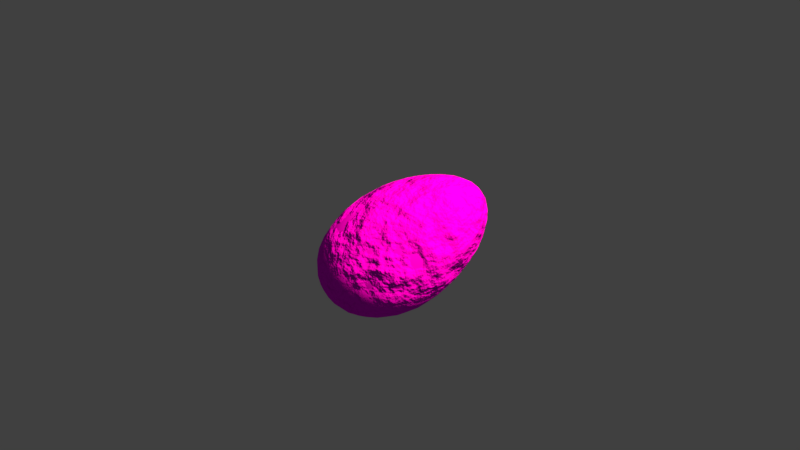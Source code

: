 # Source: pedra.blend  (saved by Blender 2.79.0; exported with 4.5.12 LTS)
import bpy
from mathutils import Matrix  # noqa: F401  (used for matrix-valued properties, if any)

bpy.ops.wm.read_factory_settings(use_empty=True)
scene = bpy.context.scene
scene.name = 'Scene'

# ---- collections
col_collection_1 = bpy.data.collections.new('Collection 1'); scene.collection.children.link(col_collection_1)

# ---- images (referenced by path relative to the original .blend; pixels are not part of the script)
import os
ASSET_DIR = os.environ.get("B2B_ASSET_DIR", "")  # directory of the original .blend (textures are referenced by path, not embedded)
HERE = os.path.dirname(os.path.abspath(__file__))  # packed textures are extracted next to this script under _unpacked/

def load_image(name, relpath, width, height, colorspace="sRGB"):
    """Load a texture the original file referenced (path relative to the .blend, or extracted next to this script)."""
    p = next((c for c in (os.path.join(HERE, relpath), os.path.join(ASSET_DIR, relpath)) if relpath and os.path.exists(c)), "")
    if p:
        img = bpy.data.images.load(p, check_existing=True)
        img.name = name
    else:  # same state as the original file: an image datablock whose file is absent (Cycles renders it pink)
        img = bpy.data.images.new(name, width, height)
        img.source = "FILE"
        img.filepath = "//" + (relpath or name)
    img.colorspace_settings.name = colorspace
    return img
img_rocksharp0075_1_download600_jpg = load_image('RockSharp0075_1_download600.jpg', 'RockSharp0075_1_download600.jpg', 1024, 1024, 'sRGB')
img_rocksharp0075_2_download600_jpg_001 = load_image('RockSharp0075_2_download600.jpg.001', 'RockSharp0075_2_download600.jpg', 1024, 1024, 'sRGB')

# ---- materials (node trees are filled in below, after node groups)
mat_pedra = bpy.data.materials.new('Pedra')
mat_pedra.alpha_threshold = 0.0
mat_pedra.roughness = 0.5
mat_pedra.line_color = (0.0, 0.0, 0.0, 1.0)

# ---- material node trees
mat_pedra.use_nodes = True; mat_pedra.node_tree.nodes.clear()
_N = mat_pedra.node_tree.nodes; _L = mat_pedra.node_tree.links
n0 = _N.new('ShaderNodeTexCoord'); n0.name = 'Texture Coordinate'; n0.location = (-1295, 386)
n1 = _N.new('ShaderNodeTexImage'); n1.name = 'Image Texture'; n1.location = (-444, 491)
n1.width = 140
n1.image = img_rocksharp0075_1_download600_jpg
n2 = _N.new('ShaderNodeTexImage'); n2.name = 'Image Texture.001'; n2.location = (-442, 228)
n2.width = 140
n2.image = img_rocksharp0075_2_download600_jpg_001
n3 = _N.new('ShaderNodeMapping'); n3.name = 'Mapping'; n3.location = (-938, 358)
n3.inputs[3].default_value = (2.0, 2.0, 2.0)
n4 = _N.new('ShaderNodeTexNoise'); n4.name = 'Noise Texture'; n4.location = (-442, 686)
n4.inputs[2].default_value = 6.0
n4.inputs[3].default_value = 6.0
n5 = _N.new('ShaderNodeRGBCurve'); n5.name = 'RGB Curves'; n5.location = (-178, 404)
_c = n5.mapping.curves[3]
while len(_c.points) > 2: _c.points.remove(_c.points[-1])
_c.points[0].location = (0.0, 0.0); _c.points[0].handle_type = 'AUTO'
_c.points[1].location = (0.62955, 0.15313); _c.points[1].handle_type = 'AUTO'
_p = _c.points.new(0.92727, 0.23438); _p.handle_type = 'AUTO'
_p = _c.points.new(1.0, 1.0); _p.handle_type = 'AUTO'
n5.mapping.update()
n6 = _N.new('ShaderNodeMix'); n6.name = 'Mix.001'; n6.location = (134, 388)
n6.data_type = 'RGBA'
n7 = _N.new('ShaderNodeOutputMaterial'); n7.name = 'Material Output'; n7.location = (992, 305)
n8 = _N.new('ShaderNodeBsdfDiffuse'); n8.name = 'Diffuse BSDF'; n8.location = (525, 216)
n9 = _N.new('ShaderNodeBsdfAnisotropic'); n9.name = 'Glossy BSDF'; n9.location = (528, 410)
n9.distribution = 'GGX'
n9.inputs[1].default_value = 0.4472
n10 = _N.new('ShaderNodeMixShader'); n10.name = 'Mix Shader'; n10.location = (769, 292)
n11 = _N.new('ShaderNodeMix'); n11.name = 'Mix'; n11.location = (133, 648)
n11.data_type = 'RGBA'
n11.inputs[0].default_value = 1.0
n11.inputs[7].default_value = (1.0, 1.0, 1.0, 1.0)
n12 = _N.new('ShaderNodeBump'); n12.name = 'Bump'; n12.location = (311, 212)
n12.inputs[0].default_value = 0.8
n12.inputs[1].default_value = 0.1
n12.inputs[2].default_value = 1.0
n13 = _N.new('ShaderNodeMix'); n13.name = 'Mix.002'; n13.location = (788, 109)
n13.data_type = 'RGBA'
n13.inputs[0].default_value = 0.3
n13.inputs[7].default_value = (1.0, 1.0, 1.0, 1.0)
n14 = _N.new('ShaderNodeValToRGB'); n14.name = 'ColorRamp'; n14.location = (-204, 679)
while len(n14.color_ramp.elements) > 1: n14.color_ramp.elements.remove(n14.color_ramp.elements[-1])
n14.color_ramp.elements[0].position = 0.377; n14.color_ramp.elements[0].color = (0.0, 0.0, 0.0, 1.0)
_e = n14.color_ramp.elements.new(0.627); _e.color = (1.0, 1.0, 1.0, 1.0)
n15 = _N.new('ShaderNodeDisplacement'); n15.name = 'Displacement'; n15.location = (0, 0)
n15.inputs[1].default_value = 0.0
n15.inputs[2].default_value = 0.1
_L.new(n0.outputs[2], n3.inputs[0])
_L.new(n3.outputs[0], n1.inputs[0])
_L.new(n3.outputs[0], n2.inputs[0])
_L.new(n4.outputs[1], n14.inputs[0])
_L.new(n14.outputs[0], n11.inputs[6])
_L.new(n1.outputs[0], n5.inputs[1])
_L.new(n5.outputs[0], n6.inputs[7])
_L.new(n2.outputs[0], n6.inputs[6])
_L.new(n14.outputs[0], n6.inputs[0])
_L.new(n10.outputs[0], n7.inputs[0])
_L.new(n8.outputs[0], n10.inputs[2])
_L.new(n9.outputs[0], n10.inputs[1])
_L.new(n11.outputs[2], n10.inputs[0])
_L.new(n14.outputs[0], n12.inputs[3])
_L.new(n12.outputs[0], n8.inputs[2])
_L.new(n12.outputs[0], n9.inputs[4])
_L.new(n6.outputs[2], n13.inputs[6])
_L.new(n6.outputs[2], n8.inputs[0])
_L.new(n13.outputs[2], n15.inputs[0])
_L.new(n15.outputs[0], n7.inputs[2])
n7.is_active_output = True

# ---- world
world_world = bpy.data.worlds.new('World'); scene.world = world_world
world_world.color = (0.05088, 0.05088, 0.05088)
world_world.use_sun_shadow = False
world_world.sun_shadow_jitter_overblur = 0.0
world_world.cycles.sampling_method = 'MANUAL'

# ---- cameras
cam_camera = bpy.data.cameras.new('Camera')
cam_camera.clip_end = 100.0
cam_camera.lens = 35.0
cam_camera.sensor_width = 32.0
cam_camera.sensor_height = 18.0
cam_camera.ortho_scale = 7.314
cam_camera.dof.focus_distance = 0.0

# ---- lights
light_lamp = bpy.data.lights.new('Lamp', 'SUN')
light_lamp.color = (1.0, 0.8721, 0.4654)
light_lamp.transmission_factor = 0.0
light_lamp.cutoff_distance = 30.0
light_lamp.angle = 0.1993
light_lamp.energy = 7.0
light_lamp.shadow_buffer_clip_start = 1.001
light_lamp.shadow_soft_size = 0.1
light_lamp.shadow_cascade_max_distance = 1000.0

# ---- meshes
me_cube = bpy.data.meshes.new('Cube')
me_cube.from_pydata([(0.02558, 0.06519, -0.8433), (0.2025, 0.07993, -0.8252), (0.3773, 0.1079, -0.7767), (0.5431, 0.1497, -0.6978), (0.02286, -0.1109, -0.8268), (0.02461, -0.2683, -0.7802), (0.03038, -0.4006, -0.7034), (-0.1464, 0.06301, -0.8312), (-0.3064, 0.07264, -0.7893), (-0.4477, 0.0933, -0.7179), (0.03324, 0.2539, -0.8295), (0.04624, 0.4488, -0.7858), (0.06499, 0.6436, -0.7123), (0.2063, 0.2636, -0.8118), (0.3776, 0.2837, -0.7643), (0.5402, 0.3178, -0.687), (0.2124, 0.4537, -0.7688), (0.3761, 0.4646, -0.7242), (0.53, 0.4871, -0.6529), (0.2242, 0.6441, -0.6964), (0.3784, 0.6437, -0.6575), (0.5179, 0.6475, -0.5985), (0.1975, -0.09103, -0.8087), (0.194, -0.243, -0.7623), (0.1947, -0.3698, -0.6862), (0.3699, -0.05554, -0.7606), (0.3602, -0.2001, -0.7167), (0.353, -0.3192, -0.6458), (0.5331, -0.006997, -0.6825), (0.5155, -0.1448, -0.6441), (0.4952, -0.2561, -0.5855), (-0.1471, -0.1128, -0.8152), (-0.3057, -0.1005, -0.7741), (-0.4461, -0.07786, -0.7041), (-0.1405, -0.2705, -0.7697), (-0.2942, -0.2558, -0.7317), (-0.4292, -0.2301, -0.6673), (-0.1301, -0.4041, -0.6947), (-0.2775, -0.3867, -0.6628), (-0.403, -0.3547, -0.6106), (-0.1348, 0.2509, -0.8175), (-0.115, 0.4445, -0.7745), (-0.08965, 0.6375, -0.7024), (-0.2908, 0.257, -0.7762), (-0.264, 0.4452, -0.736), (-0.2311, 0.6297, -0.6696), (-0.4281, 0.2747, -0.706), (-0.3937, 0.4553, -0.6713), (-0.3508, 0.6241, -0.6168), (0.3136, 0.7992, 0.9215), (0.3319, 1.006, 0.9011), (0.3437, 1.189, 0.851), (0.3477, 1.341, 0.7717), (0.1305, 0.7591, 0.8944), (-0.04984, 0.709, 0.838), (-0.2196, 0.6514, 0.7535), (0.2904, 0.5802, 0.9117), (0.2638, 0.3588, 0.8714), (0.2354, 0.1451, 0.8005), (0.4919, 0.8267, 0.9184), (0.6574, 0.8392, 0.8844), (0.8026, 0.8344, 0.8186), (0.5054, 1.026, 0.8978), (0.5094, 1.202, 0.8476), (0.5055, 1.345, 0.7685), (0.6659, 1.027, 0.8643), (0.6613, 1.191, 0.8163), (0.6479, 1.323, 0.7421), (0.806, 1.011, 0.7997), (0.7922, 1.163, 0.757), (0.7666, 1.281, 0.6944), (0.1524, 0.9647, 0.8748), (-0.02508, 0.9095, 0.82), (-0.1924, 0.8462, 0.7376), (0.1713, 1.149, 0.8265), (0.0009907, 1.091, 0.7757), (-0.1584, 1.022, 0.7001), (0.1827, 1.302, 0.7496), (0.02157, 1.241, 0.7059), (-0.1247, 1.167, 0.6438), (0.1103, 0.543, 0.8848), (0.08996, 0.3255, 0.8456), (0.06786, 0.1159, 0.7764), (-0.06649, 0.5002, 0.8289), (-0.079, 0.2925, 0.7927), (-0.09134, 0.09519, 0.7297), (-0.2326, 0.4505, 0.7452), (-0.2356, 0.2558, 0.7148), (-0.2326, 0.07949, 0.6642), (0.4669, 0.6133, 0.9086), (0.6316, 0.6361, 0.8748), (0.7767, 0.6426, 0.8099), (0.4352, 0.3963, 0.8684), (0.5955, 0.4294, 0.8366), (0.736, 0.4494, 0.7766), (0.4016, 0.1864, 0.7978), (0.556, 0.2307, 0.7708), (0.6882, 0.269, 0.7217), (1.045, 0.5363, 0.07613), (1.036, 0.7152, 0.07065), (0.9978, 0.8845, 0.06424), (0.9305, 1.038, 0.05722), (1.062, 0.6217, 0.259), (1.048, 0.6988, 0.4327), (1.001, 0.7631, 0.5892), (1.023, 0.3538, 0.08034), (0.9718, 0.1738, 0.08296), (0.8901, 0.002492, 0.08367), (0.9973, 0.4474, -0.1081), (0.9217, 0.3596, -0.2855), (0.8196, 0.2776, -0.4483), (0.9885, 0.6234, -0.1098), (0.9513, 0.7919, -0.109), (0.8856, 0.9454, -0.1087), (0.9134, 0.5301, -0.2835), (0.8795, 0.695, -0.2749), (0.8201, 0.8449, -0.2651), (0.8125, 0.443, -0.4428), (0.785, 0.6037, -0.4254), (0.739, 0.7482, -0.4021), (1.054, 0.798, 0.2501), (1.041, 0.8704, 0.4206), (0.9967, 0.9308, 0.5743), (1.016, 0.9628, 0.2368), (1.006, 1.028, 0.4002), (0.9667, 1.079, 0.5463), (0.9498, 1.112, 0.2227), (0.9443, 1.166, 0.3776), (0.9149, 1.203, 0.512), (1.039, 0.4381, 0.2601), (0.986, 0.2549, 0.2561), (0.9029, 0.07974, 0.2501), (1.024, 0.5167, 0.4306), (0.971, 0.334, 0.4196), (0.8911, 0.1602, 0.405), (0.9761, 0.5822, 0.5842), (0.9263, 0.4014, 0.5654), (0.856, 0.2339, 0.5386), (0.9778, 0.2716, -0.1009), (0.9044, 0.1929, -0.2757), (0.8047, 0.1192, -0.4362), (0.9294, 0.1004, -0.09183), (0.8611, 0.0339, -0.2599), (0.7692, -0.0263, -0.4127), (0.8515, -0.0617, -0.08449), (0.7916, -0.1134, -0.244), (0.7148, -0.1531, -0.3843), (0.1057, -0.5414, 0.05547), (0.291, -0.4868, 0.06423), (0.4702, -0.4019, 0.07192), (0.6353, -0.29, 0.07807), (0.1283, -0.4654, 0.2362), (0.1528, -0.3574, 0.4088), (0.179, -0.2187, 0.5654), (-0.07732, -0.5627, 0.04615), (-0.25, -0.5478, 0.03677), (-0.4042, -0.494, 0.02785), (0.08538, -0.5841, -0.1259), (0.06743, -0.5924, -0.3001), (0.05213, -0.5652, -0.4595), (0.267, -0.5318, -0.1146), (0.4427, -0.4493, -0.1012), (0.6043, -0.3408, -0.08925), (0.2418, -0.5444, -0.2868), (0.4101, -0.4675, -0.2674), (0.5633, -0.3671, -0.2477), (0.219, -0.5227, -0.4445), (0.3783, -0.4544, -0.4183), (0.5192, -0.3672, -0.3871), (0.3104, -0.4111, 0.2422), (0.3281, -0.3053, 0.4118), (0.3472, -0.17, 0.5659), (0.4865, -0.3273, 0.2438), (0.4967, -0.2268, 0.4067), (0.506, -0.1016, 0.553), (0.6491, -0.2162, 0.2438), (0.6508, -0.124, 0.3985), (0.6456, -0.01802, 0.5324), (-0.05199, -0.4882, 0.2233), (-0.2222, -0.476, 0.2069), (-0.374, -0.425, 0.191), (-0.02125, -0.381, 0.3925), (-0.1852, -0.3726, 0.3692), (-0.3301, -0.329, 0.3447), (0.01135, -0.2431, 0.5463), (-0.1451, -0.2417, 0.5152), (-0.2799, -0.2132, 0.479), (-0.09368, -0.6022, -0.1311), (-0.1041, -0.6063, -0.3012), (-0.1116, -0.5749, -0.4567), (-0.2625, -0.5843, -0.1332), (-0.2651, -0.5862, -0.2952), (-0.2629, -0.5543, -0.4418), (-0.4136, -0.5287, -0.1347), (-0.4077, -0.5318, -0.2872), (-0.3923, -0.5059, -0.4204), (-0.7054, 0.3281, 0.002073), (-0.71, 0.1155, 0.004502), (-0.6834, -0.08331, 0.008247), (-0.6244, -0.258, 0.01335), (-0.6643, 0.3917, 0.1772), (-0.5942, 0.4573, 0.3468), (-0.4961, 0.5235, 0.504), (-0.6708, 0.5443, 0.0009121), (-0.6078, 0.7537, 0.0009599), (-0.5179, 0.9461, 0.002157), (-0.7165, 0.2681, -0.1718), (-0.697, 0.2131, -0.3376), (-0.6461, 0.1647, -0.4885), (-0.7194, 0.06243, -0.1667), (-0.6912, -0.1291, -0.1574), (-0.6314, -0.2975, -0.147), (-0.698, 0.01893, -0.3299), (-0.6697, -0.1603, -0.3146), (-0.6126, -0.3162, -0.297), (-0.6454, -0.01738, -0.4784), (-0.6195, -0.182, -0.4561), (-0.5708, -0.3196, -0.4275), (-0.6701, 0.1804, 0.177), (-0.601, 0.2518, 0.344), (-0.5041, 0.3242, 0.4988), (-0.6455, -0.01789, 0.1751), (-0.5799, 0.05851, 0.3359), (-0.4893, 0.1373, 0.4834), (-0.589, -0.1922, 0.1748), (-0.53, -0.1106, 0.3278), (-0.4521, -0.02353, 0.4631), (-0.6298, 0.6049, 0.1728), (-0.5676, 0.8111, 0.1667), (-0.4787, 1.001, 0.1619), (-0.5609, 0.663, 0.3392), (-0.5024, 0.8602, 0.3264), (-0.4202, 1.04, 0.3135), (-0.4647, 0.7211, 0.4933), (-0.4133, 0.9057, 0.4726), (-0.3458, 1.066, 0.4474), (-0.6833, 0.4788, -0.1698), (-0.6663, 0.4137, -0.3325), (-0.6188, 0.3545, -0.4806), (-0.6218, 0.6835, -0.1636), (-0.6089, 0.6088, -0.3199), (-0.5682, 0.5384, -0.4606), (-0.5339, 0.871, -0.1565), (-0.5275, 0.7863, -0.305), (-0.4991, 0.7027, -0.4343), (0.2335, 1.406, 0.02274), (0.4033, 1.393, 0.02901), (0.5645, 1.349, 0.03571), (0.7104, 1.274, 0.04273), (0.1954, 1.3, -0.154), (0.1573, 1.165, -0.3231), (0.1214, 1.007, -0.4773), (0.06144, 1.385, 0.01703), (-0.1062, 1.329, 0.012), (-0.263, 1.239, 0.007766), (0.2694, 1.479, 0.2001), (0.3009, 1.514, 0.3708), (0.3259, 1.505, 0.5278), (0.436, 1.467, 0.2038), (0.593, 1.421, 0.2049), (0.7348, 1.344, 0.2065), (0.4616, 1.503, 0.3721), (0.6114, 1.459, 0.367), (0.7444, 1.385, 0.3607), (0.4812, 1.498, 0.5269), (0.6226, 1.458, 0.5145), (0.7427, 1.392, 0.496), (0.3628, 1.288, -0.1454), (0.3195, 1.155, -0.3122), (0.2786, 1.0, -0.4644), (0.5227, 1.247, -0.1333), (0.4749, 1.121, -0.2943), (0.4284, 0.976, -0.4397), (0.6678, 1.177, -0.1209), (0.6152, 1.061, -0.2748), (0.5605, 0.9345, -0.4092), (0.02749, 1.282, -0.156), (-0.1351, 1.233, -0.1543), (-0.2867, 1.15, -0.1518), (-0.003758, 1.151, -0.3214), (-0.1578, 1.11, -0.3124), (-0.2992, 1.04, -0.3012), (-0.03313, 0.9964, -0.4722), (-0.1773, 0.9665, -0.4551), (-0.3035, 0.9168, -0.4315), (0.09895, 1.454, 0.1908), (0.1349, 1.485, 0.358), (0.1643, 1.473, 0.5117), (-0.0682, 1.393, 0.1791), (-0.02811, 1.421, 0.3392), (0.00691, 1.409, 0.4849), (-0.2249, 1.297, 0.1682), (-0.1799, 1.324, 0.32), (-0.1354, 1.318, 0.4536), (0.6393, 0.6756, -0.5148), (0.6683, 0.5303, -0.5537), (0.6875, 0.3697, -0.5798), (0.6929, 0.2061, -0.5884), (0.6804, 0.05209, -0.5744), (0.6539, -0.08446, -0.5432), (0.6172, -0.1958, -0.5), (0.522, 0.7973, -0.5188), (0.3929, 0.8158, -0.563), (0.2451, 0.8284, -0.5948), (0.08991, 0.832, -0.6094), (-0.06148, 0.8236, -0.6015), (-0.1997, 0.8052, -0.5762), (-0.3155, 0.7787, -0.5382), (0.6668, 0.863, -0.3907), (0.7328, 0.97, -0.2623), (0.7912, 1.076, -0.1117), (0.8346, 1.17, 0.04994), (0.8556, 1.24, 0.2114), (0.8568, 1.286, 0.3615), (0.8404, 1.305, 0.4892), (0.4904, -0.333, -0.5015), (0.3563, -0.4062, -0.5468), (0.2022, -0.4651, -0.5802), (0.0397, -0.5017, -0.5965), (-0.1193, -0.5076, -0.5903), (-0.2643, -0.488, -0.5664), (-0.3849, -0.4479, -0.5296), (0.6339, -0.2654, -0.3696), (0.6932, -0.2475, -0.2369), (0.7434, -0.2103, -0.08244), (0.778, -0.1542, 0.08215), (0.7905, -0.07983, 0.245), (0.7843, 0.004473, 0.3952), (0.7631, 0.09053, 0.5217), (-0.5022, -0.3262, -0.5336), (-0.5396, -0.2025, -0.5757), (-0.5616, -0.04886, -0.6053), (-0.5632, 0.1242, -0.6175), (-0.5397, 0.3064, -0.6073), (-0.4973, 0.4835, -0.5798), (-0.4423, 0.6416, -0.5398), (-0.4962, -0.4282, -0.4098), (-0.5257, -0.4422, -0.2852), (-0.5391, -0.4337, -0.1384), (-0.5317, -0.3983, 0.01987), (-0.499, -0.3316, 0.179), (-0.4478, -0.2437, 0.328), (-0.3849, -0.1448, 0.4557), (-0.411, 0.8335, -0.4189), (-0.4238, 0.9341, -0.2961), (-0.4216, 1.03, -0.1515), (-0.4024, 1.111, 0.004446), (-0.3642, 1.166, 0.1614), (-0.313, 1.197, 0.3086), (-0.2553, 1.204, 0.4352), (0.8571, 1.236, 0.6196), (0.8961, 1.123, 0.6677), (0.9186, 0.9781, 0.7033), (0.9197, 0.8098, 0.7205), (0.8942, 0.6267, 0.7132), (0.8489, 0.4442, 0.6866), (0.7906, 0.2779, 0.6458), (0.7449, 1.36, 0.6085), (0.6327, 1.415, 0.6416), (0.4955, 1.447, 0.6614), (0.3422, 1.449, 0.6638), (0.1819, 1.414, 0.6446), (0.02682, 1.351, 0.6093), (-0.1105, 1.269, 0.5633), (0.6519, 0.1102, 0.6415), (0.5229, 0.05023, 0.6765), (0.3707, -0.005957, 0.697), (0.2066, -0.0508, 0.6985), (0.04224, -0.07672, 0.6768), (-0.1109, -0.08507, 0.6378), (-0.2414, -0.07721, 0.5877), (-0.3536, 0.04714, 0.5766), (-0.3742, 0.2068, 0.6116), (-0.3809, 0.3923, 0.6348), (-0.3709, 0.5887, 0.6418), (-0.3416, 0.7813, 0.6284), (-0.2991, 0.9568, 0.5992), (-0.2493, 1.102, 0.559), (0.6105, 0.7792, -0.4764), (0.5819, -0.2667, -0.4586), (-0.463, -0.4032, -0.4926), (-0.3913, 0.7524, -0.5005), (0.8162, 1.303, 0.5741), (0.737, 0.1588, 0.6049), (-0.3284, -0.06025, 0.5415), (-0.2061, 1.194, 0.5206)], [], [(0, 10, 13, 1), (1, 13, 14, 2), (2, 14, 15, 3), (3, 15, 296, 297), (10, 11, 16, 13), (13, 16, 17, 14), (14, 17, 18, 15), (15, 18, 295, 296), (11, 12, 19, 16), (16, 19, 20, 17), (17, 20, 21, 18), (18, 21, 294, 295), (12, 304, 303, 19), (19, 303, 302, 20), (20, 302, 301, 21), (21, 301, 378, 294), (0, 1, 22, 4), (4, 22, 23, 5), (5, 23, 24, 6), (6, 24, 317, 318), (1, 2, 25, 22), (22, 25, 26, 23), (23, 26, 27, 24), (24, 27, 316, 317), (2, 3, 28, 25), (25, 28, 29, 26), (26, 29, 30, 27), (27, 30, 315, 316), (3, 297, 298, 28), (28, 298, 299, 29), (29, 299, 300, 30), (30, 300, 379, 315), (0, 4, 31, 7), (7, 31, 32, 8), (8, 32, 33, 9), (9, 33, 331, 332), (4, 5, 34, 31), (31, 34, 35, 32), (32, 35, 36, 33), (33, 36, 330, 331), (5, 6, 37, 34), (34, 37, 38, 35), (35, 38, 39, 36), (36, 39, 329, 330), (6, 318, 319, 37), (37, 319, 320, 38), (38, 320, 321, 39), (39, 321, 380, 329), (0, 7, 40, 10), (10, 40, 41, 11), (11, 41, 42, 12), (12, 42, 305, 304), (7, 8, 43, 40), (40, 43, 44, 41), (41, 44, 45, 42), (42, 45, 306, 305), (8, 9, 46, 43), (43, 46, 47, 44), (44, 47, 48, 45), (45, 48, 307, 306), (9, 332, 333, 46), (46, 333, 334, 47), (47, 334, 335, 48), (48, 335, 381, 307), (49, 59, 62, 50), (50, 62, 63, 51), (51, 63, 64, 52), (52, 64, 359, 360), (59, 60, 65, 62), (62, 65, 66, 63), (63, 66, 67, 64), (64, 67, 358, 359), (60, 61, 68, 65), (65, 68, 69, 66), (66, 69, 70, 67), (67, 70, 357, 358), (61, 353, 352, 68), (68, 352, 351, 69), (69, 351, 350, 70), (70, 350, 382, 357), (49, 50, 71, 53), (53, 71, 72, 54), (54, 72, 73, 55), (55, 73, 375, 374), (50, 51, 74, 71), (71, 74, 75, 72), (72, 75, 76, 73), (73, 76, 376, 375), (51, 52, 77, 74), (74, 77, 78, 75), (75, 78, 79, 76), (76, 79, 377, 376), (52, 360, 361, 77), (77, 361, 362, 78), (78, 362, 363, 79), (79, 363, 385, 377), (49, 53, 80, 56), (56, 80, 81, 57), (57, 81, 82, 58), (58, 82, 368, 367), (53, 54, 83, 80), (80, 83, 84, 81), (81, 84, 85, 82), (82, 85, 369, 368), (54, 55, 86, 83), (83, 86, 87, 84), (84, 87, 88, 85), (85, 88, 370, 369), (55, 374, 373, 86), (86, 373, 372, 87), (87, 372, 371, 88), (88, 371, 384, 370), (49, 56, 89, 59), (59, 89, 90, 60), (60, 90, 91, 61), (61, 91, 354, 353), (56, 57, 92, 89), (89, 92, 93, 90), (90, 93, 94, 91), (91, 94, 355, 354), (57, 58, 95, 92), (92, 95, 96, 93), (93, 96, 97, 94), (94, 97, 356, 355), (58, 367, 366, 95), (95, 366, 365, 96), (96, 365, 364, 97), (97, 364, 383, 356), (98, 108, 111, 99), (99, 111, 112, 100), (100, 112, 113, 101), (101, 113, 310, 311), (108, 109, 114, 111), (111, 114, 115, 112), (112, 115, 116, 113), (113, 116, 309, 310), (109, 110, 117, 114), (114, 117, 118, 115), (115, 118, 119, 116), (116, 119, 308, 309), (110, 297, 296, 117), (117, 296, 295, 118), (118, 295, 294, 119), (119, 294, 378, 308), (98, 99, 120, 102), (102, 120, 121, 103), (103, 121, 122, 104), (104, 122, 352, 353), (99, 100, 123, 120), (120, 123, 124, 121), (121, 124, 125, 122), (122, 125, 351, 352), (100, 101, 126, 123), (123, 126, 127, 124), (124, 127, 128, 125), (125, 128, 350, 351), (101, 311, 312, 126), (126, 312, 313, 127), (127, 313, 314, 128), (128, 314, 382, 350), (98, 102, 129, 105), (105, 129, 130, 106), (106, 130, 131, 107), (107, 131, 326, 325), (102, 103, 132, 129), (129, 132, 133, 130), (130, 133, 134, 131), (131, 134, 327, 326), (103, 104, 135, 132), (132, 135, 136, 133), (133, 136, 137, 134), (134, 137, 328, 327), (104, 353, 354, 135), (135, 354, 355, 136), (136, 355, 356, 137), (137, 356, 383, 328), (98, 105, 138, 108), (108, 138, 139, 109), (109, 139, 140, 110), (110, 140, 298, 297), (105, 106, 141, 138), (138, 141, 142, 139), (139, 142, 143, 140), (140, 143, 299, 298), (106, 107, 144, 141), (141, 144, 145, 142), (142, 145, 146, 143), (143, 146, 300, 299), (107, 325, 324, 144), (144, 324, 323, 145), (145, 323, 322, 146), (146, 322, 379, 300), (147, 157, 160, 148), (148, 160, 161, 149), (149, 161, 162, 150), (150, 162, 324, 325), (157, 158, 163, 160), (160, 163, 164, 161), (161, 164, 165, 162), (162, 165, 323, 324), (158, 159, 166, 163), (163, 166, 167, 164), (164, 167, 168, 165), (165, 168, 322, 323), (159, 318, 317, 166), (166, 317, 316, 167), (167, 316, 315, 168), (168, 315, 379, 322), (147, 148, 169, 151), (151, 169, 170, 152), (152, 170, 171, 153), (153, 171, 366, 367), (148, 149, 172, 169), (169, 172, 173, 170), (170, 173, 174, 171), (171, 174, 365, 366), (149, 150, 175, 172), (172, 175, 176, 173), (173, 176, 177, 174), (174, 177, 364, 365), (150, 325, 326, 175), (175, 326, 327, 176), (176, 327, 328, 177), (177, 328, 383, 364), (147, 151, 178, 154), (154, 178, 179, 155), (155, 179, 180, 156), (156, 180, 340, 339), (151, 152, 181, 178), (178, 181, 182, 179), (179, 182, 183, 180), (180, 183, 341, 340), (152, 153, 184, 181), (181, 184, 185, 182), (182, 185, 186, 183), (183, 186, 342, 341), (153, 367, 368, 184), (184, 368, 369, 185), (185, 369, 370, 186), (186, 370, 384, 342), (147, 154, 187, 157), (157, 187, 188, 158), (158, 188, 189, 159), (159, 189, 319, 318), (154, 155, 190, 187), (187, 190, 191, 188), (188, 191, 192, 189), (189, 192, 320, 319), (155, 156, 193, 190), (190, 193, 194, 191), (191, 194, 195, 192), (192, 195, 321, 320), (156, 339, 338, 193), (193, 338, 337, 194), (194, 337, 336, 195), (195, 336, 380, 321), (196, 206, 209, 197), (197, 209, 210, 198), (198, 210, 211, 199), (199, 211, 338, 339), (206, 207, 212, 209), (209, 212, 213, 210), (210, 213, 214, 211), (211, 214, 337, 338), (207, 208, 215, 212), (212, 215, 216, 213), (213, 216, 217, 214), (214, 217, 336, 337), (208, 332, 331, 215), (215, 331, 330, 216), (216, 330, 329, 217), (217, 329, 380, 336), (196, 197, 218, 200), (200, 218, 219, 201), (201, 219, 220, 202), (202, 220, 373, 374), (197, 198, 221, 218), (218, 221, 222, 219), (219, 222, 223, 220), (220, 223, 372, 373), (198, 199, 224, 221), (221, 224, 225, 222), (222, 225, 226, 223), (223, 226, 371, 372), (199, 339, 340, 224), (224, 340, 341, 225), (225, 341, 342, 226), (226, 342, 384, 371), (196, 200, 227, 203), (203, 227, 228, 204), (204, 228, 229, 205), (205, 229, 347, 346), (200, 201, 230, 227), (227, 230, 231, 228), (228, 231, 232, 229), (229, 232, 348, 347), (201, 202, 233, 230), (230, 233, 234, 231), (231, 234, 235, 232), (232, 235, 349, 348), (202, 374, 375, 233), (233, 375, 376, 234), (234, 376, 377, 235), (235, 377, 385, 349), (196, 203, 236, 206), (206, 236, 237, 207), (207, 237, 238, 208), (208, 238, 333, 332), (203, 204, 239, 236), (236, 239, 240, 237), (237, 240, 241, 238), (238, 241, 334, 333), (204, 205, 242, 239), (239, 242, 243, 240), (240, 243, 244, 241), (241, 244, 335, 334), (205, 346, 345, 242), (242, 345, 344, 243), (243, 344, 343, 244), (244, 343, 381, 335), (245, 255, 258, 246), (246, 258, 259, 247), (247, 259, 260, 248), (248, 260, 312, 311), (255, 256, 261, 258), (258, 261, 262, 259), (259, 262, 263, 260), (260, 263, 313, 312), (256, 257, 264, 261), (261, 264, 265, 262), (262, 265, 266, 263), (263, 266, 314, 313), (257, 360, 359, 264), (264, 359, 358, 265), (265, 358, 357, 266), (266, 357, 382, 314), (245, 246, 267, 249), (249, 267, 268, 250), (250, 268, 269, 251), (251, 269, 303, 304), (246, 247, 270, 267), (267, 270, 271, 268), (268, 271, 272, 269), (269, 272, 302, 303), (247, 248, 273, 270), (270, 273, 274, 271), (271, 274, 275, 272), (272, 275, 301, 302), (248, 311, 310, 273), (273, 310, 309, 274), (274, 309, 308, 275), (275, 308, 378, 301), (245, 249, 276, 252), (252, 276, 277, 253), (253, 277, 278, 254), (254, 278, 345, 346), (249, 250, 279, 276), (276, 279, 280, 277), (277, 280, 281, 278), (278, 281, 344, 345), (250, 251, 282, 279), (279, 282, 283, 280), (280, 283, 284, 281), (281, 284, 343, 344), (251, 304, 305, 282), (282, 305, 306, 283), (283, 306, 307, 284), (284, 307, 381, 343), (245, 252, 285, 255), (255, 285, 286, 256), (256, 286, 287, 257), (257, 287, 361, 360), (252, 253, 288, 285), (285, 288, 289, 286), (286, 289, 290, 287), (287, 290, 362, 361), (253, 254, 291, 288), (288, 291, 292, 289), (289, 292, 293, 290), (290, 293, 363, 362), (254, 346, 347, 291), (291, 347, 348, 292), (292, 348, 349, 293), (293, 349, 385, 363)])
me_cube.polygons.foreach_set('use_smooth', [True] * 384)
_uv = me_cube.uv_layers.new(name='UVMap')
_uv.uv.foreach_set('vector', [1.113, -0.001082, 1.064, -0.07034, 1.232, -0.1255, 1.208, -0.03602, -0.1265, -0.03602, -0.1032, -0.1255, 0.03631, -0.09096, -0.03475, -0.03837, -0.03475, -0.03837, 0.03631, -0.09096, 0.1245, -0.0417, 0.04742, -0.003707, 0.04742, -0.003707, 0.1245, -0.0417, 0.1688, 0.02699, 0.1057, 0.04856, 1.064, -0.07034, 0.8563, -0.08584, 0.4995, -0.1004, 1.232, -0.1255, -0.1032, -0.1255, 0.4995, -0.1004, 0.3138, -0.07167, 0.03631, -0.09096, 0.03631, -0.09096, 0.3138, -0.07167, 0.2515, -0.02437, 0.1245, -0.0417, 0.1245, -0.0417, 0.2515, -0.02437, 0.2382, 0.03935, 0.1688, 0.02699, 0.8563, -0.08584, 0.6262, -0.05479, 0.5074, -0.04803, 0.4995, -0.1004, 0.4995, -0.1004, 0.5074, -0.04803, 0.3967, -0.0267, 0.3138, -0.07167, 0.3138, -0.07167, 0.3967, -0.0267, 0.3305, 0.009243, 0.2515, -0.02437, 0.2515, -0.02437, 0.3305, 0.009243, 0.2976, 0.06123, 0.2382, 0.03935, 0.6262, -0.05479, 0.5785, 0.01544, 0.5039, 0.01945, 0.5074, -0.04803, 0.5074, -0.04803, 0.5039, 0.01945, 0.4342, 0.03565, 0.3967, -0.0267, 0.3967, -0.0267, 0.4342, 0.03565, 0.3785, 0.0598, 0.3305, 0.009243, 0.3305, 0.009243, 0.3785, 0.0598, 0.3404, 0.0878, 0.2976, 0.06123, 1.113, -0.001082, 1.208, -0.03602, 1.208, 0.05013, 1.121, 0.07762, -0.2136, 0.07762, -0.1273, 0.05013, -0.1447, 0.1198, -0.1896, 0.1566, -0.1896, 0.1566, -0.1447, 0.1198, -0.1379, 0.1974, -0.173, 0.232, -0.173, 0.232, -0.1379, 0.1974, -0.1308, 0.283, -0.1676, 0.3099, -0.1265, -0.03602, -0.03475, -0.03837, -0.06506, 0.03376, -0.1273, 0.05013, -0.1273, 0.05013, -0.06506, 0.03376, -0.08703, 0.1081, -0.1447, 0.1198, -0.1447, 0.1198, -0.08703, 0.1081, -0.09709, 0.1744, -0.1379, 0.1974, -0.1379, 0.1974, -0.09709, 0.1744, -0.09505, 0.2543, -0.1308, 0.283, -0.03475, -0.03837, 0.04742, -0.003707, 0.0006433, 0.04886, -0.06506, 0.03376, -0.06506, 0.03376, 0.0006433, 0.04886, -0.03039, 0.1095, -0.08703, 0.1081, -0.08703, 0.1081, -0.03039, 0.1095, -0.05086, 0.1689, -0.09709, 0.1744, -0.09709, 0.1744, -0.05086, 0.1689, -0.05855, 0.2333, -0.09505, 0.2543, 0.04742, -0.003707, 0.1057, 0.04856, 0.05762, 0.08716, 0.0006433, 0.04886, 0.0006433, 0.04886, 0.05762, 0.08716, 0.02209, 0.1343, -0.03039, 0.1095, -0.03039, 0.1095, 0.02209, 0.1343, -0.004102, 0.1843, -0.05086, 0.1689, -0.05086, 0.1689, -0.004102, 0.1843, -0.02429, 0.2255, -0.05855, 0.2333, 1.113, -0.001082, 1.121, 0.07762, 1.077, 0.1199, 1.047, 0.0466, 1.047, 0.0466, 1.077, 0.1199, 1.037, 0.165, 1.004, 0.1025, 1.004, 0.1025, 1.037, 0.165, 1.0, 0.2143, 0.9694, 0.1579, 0.9694, 0.1579, 1.0, 0.2143, 0.9674, 0.2668, 0.938, 0.2138, 1.121, 0.07762, 1.145, 0.1566, 1.1, 0.1899, 1.077, 0.1199, 1.077, 0.1199, 1.1, 0.1899, 1.061, 0.2288, 1.037, 0.165, 1.037, 0.165, 1.061, 0.2288, 1.026, 0.2713, 1.0, 0.2143, 1.0, 0.2143, 1.026, 0.2713, 0.9932, 0.3187, 0.9674, 0.2668, 1.145, 0.1566, 1.162, 0.232, 1.114, 0.262, 1.1, 0.1899, 1.1, 0.1899, 1.114, 0.262, 1.08, 0.2939, 1.061, 0.2288, 1.061, 0.2288, 1.08, 0.2939, 1.048, 0.3252, 1.026, 0.2713, 1.026, 0.2713, 1.048, 0.3252, 1.018, 0.3643, 0.9932, 0.3187, -0.173, 0.232, -0.1676, 0.3099, -0.2044, 0.3332, -0.2212, 0.262, 1.114, 0.262, 1.131, 0.3332, 1.098, 0.3603, 1.08, 0.2939, 1.08, 0.2939, 1.098, 0.3603, 1.067, 0.3805, 1.048, 0.3252, 1.048, 0.3252, 1.067, 0.3805, 1.039, 0.3965, 1.018, 0.3643, 1.113, -0.001082, 1.047, 0.0466, 0.9942, -0.01247, 1.064, -0.07034, 1.064, -0.07034, 0.9942, -0.01247, 0.8789, -0.03765, 0.8563, -0.08584, 0.8563, -0.08584, 0.8789, -0.03765, 0.7335, -0.02622, 0.6262, -0.05479, 0.6262, -0.05479, 0.7335, -0.02622, 0.6451, 0.02816, 0.5785, 0.01544, 1.047, 0.0466, 1.004, 0.1025, 0.9558, 0.04978, 0.9942, -0.01247, 0.9942, -0.01247, 0.9558, 0.04978, 0.8809, 0.01876, 0.8789, -0.03765, 0.8789, -0.03765, 0.8809, 0.01876, 0.7789, 0.01774, 0.7335, -0.02622, 0.7335, -0.02622, 0.7789, 0.01774, 0.6949, 0.0579, 0.6451, 0.02816, 1.004, 0.1025, 0.9694, 0.1579, 0.9272, 0.109, 0.9558, 0.04978, 0.9558, 0.04978, 0.9272, 0.109, 0.8689, 0.08083, 0.8809, 0.01876, 0.8809, 0.01876, 0.8689, 0.08083, 0.8016, 0.06749, 0.7789, 0.01774, 0.7789, 0.01774, 0.8016, 0.06749, 0.7309, 0.09275, 0.6949, 0.0579, 0.9694, 0.1579, 0.938, 0.2138, 0.9007, 0.168, 0.9272, 0.109, 0.9272, 0.109, 0.9007, 0.168, 0.8535, 0.1386, 0.8689, 0.08083, 0.8689, 0.08083, 0.8535, 0.1386, 0.8016, 0.1267, 0.8016, 0.06749, 0.8016, 0.06749, 0.8016, 0.1267, 0.7565, 0.1254, 0.7309, 0.09275, 0.4433, 0.7667, 0.3952, 0.7346, 0.4156, 0.6811, 0.4593, 0.7069, 0.4593, 0.7069, 0.4156, 0.6811, 0.4331, 0.6305, 0.4726, 0.6501, 0.4726, 0.6501, 0.4331, 0.6305, 0.4485, 0.5817, 0.4844, 0.5967, 0.4844, 0.5967, 0.4485, 0.5817, 0.4611, 0.5353, 0.495, 0.5457, 0.3952, 0.7346, 0.3523, 0.6995, 0.375, 0.6531, 0.4156, 0.6811, 0.4156, 0.6811, 0.375, 0.6531, 0.3956, 0.6088, 0.4331, 0.6305, 0.4331, 0.6305, 0.3956, 0.6088, 0.4141, 0.5676, 0.4485, 0.5817, 0.4485, 0.5817, 0.4141, 0.5676, 0.4284, 0.5256, 0.4611, 0.5353, 0.3523, 0.6995, 0.3126, 0.6626, 0.3369, 0.622, 0.375, 0.6531, 0.375, 0.6531, 0.3369, 0.622, 0.3597, 0.5854, 0.3956, 0.6088, 0.3956, 0.6088, 0.3597, 0.5854, 0.381, 0.5518, 0.4141, 0.5676, 0.4141, 0.5676, 0.381, 0.5518, 0.3976, 0.5153, 0.4284, 0.5256, 0.3126, 0.6626, 0.2749, 0.6242, 0.3007, 0.5883, 0.3369, 0.622, 0.3369, 0.622, 0.3007, 0.5883, 0.3255, 0.5563, 0.3597, 0.5854, 0.3597, 0.5854, 0.3255, 0.5563, 0.3494, 0.5283, 0.381, 0.5518, 0.381, 0.5518, 0.3494, 0.5283, 0.3709, 0.5067, 0.3976, 0.5153, 0.4433, 0.7667, 0.4593, 0.7069, 0.5074, 0.7306, 0.4983, 0.7941, 0.4983, 0.7941, 0.5074, 0.7306, 0.5607, 0.7491, 0.5601, 0.8156, 0.5601, 0.8156, 0.5607, 0.7491, 0.618, 0.7581, 0.6265, 0.8256, 0.6265, 0.8256, 0.618, 0.7581, 0.6764, 0.7524, 0.6935, 0.8167, 0.4593, 0.7069, 0.4726, 0.6501, 0.5148, 0.6697, 0.5074, 0.7306, 0.5074, 0.7306, 0.5148, 0.6697, 0.561, 0.6861, 0.5607, 0.7491, 0.5607, 0.7491, 0.561, 0.6861, 0.6115, 0.6944, 0.618, 0.7581, 0.618, 0.7581, 0.6115, 0.6944, 0.6633, 0.6897, 0.6764, 0.7524, 0.4726, 0.6501, 0.4844, 0.5967, 0.5221, 0.6121, 0.5148, 0.6697, 0.5148, 0.6697, 0.5221, 0.6121, 0.5619, 0.6265, 0.561, 0.6861, 0.561, 0.6861, 0.5619, 0.6265, 0.6043, 0.637, 0.6115, 0.6944, 0.6115, 0.6944, 0.6043, 0.637, 0.6504, 0.6333, 0.6633, 0.6897, 0.4844, 0.5967, 0.495, 0.5457, 0.5307, 0.5575, 0.5221, 0.6121, 0.5221, 0.6121, 0.5307, 0.5575, 0.5673, 0.5696, 0.5619, 0.6265, 0.5619, 0.6265, 0.5673, 0.5696, 0.6037, 0.5815, 0.6043, 0.637, 0.6043, 0.637, 0.6037, 0.5815, 0.636, 0.5914, 0.6504, 0.6333, 0.4433, 0.7667, 0.4983, 0.7941, 0.4852, 0.8581, 0.4214, 0.8277, 0.4214, 0.8277, 0.4852, 0.8581, 0.4661, 0.9186, 0.3877, 0.8865, 0.3877, 0.8865, 0.4661, 0.9186, 0.4329, 0.9707, 0.3311, 0.9378, 0.3311, 0.9378, 0.4329, 0.9707, 0.3556, 1.007, 0.2388, 0.9775, 0.4983, 0.7941, 0.5601, 0.8156, 0.5586, 0.8836, 0.4852, 0.8581, 0.4852, 0.8581, 0.5586, 0.8836, 0.5522, 0.9514, 0.4661, 0.9186, 0.4661, 0.9186, 0.5522, 0.9514, 0.5231, 1.014, 0.4329, 0.9707, 0.4329, 0.9707, 0.5231, 1.014, 0.4844, 1.066, 0.3556, 1.007, 0.5601, 0.8156, 0.6265, 0.8256, 0.6395, 0.8945, 0.5586, 0.8836, 0.5586, 0.8836, 0.6395, 0.8945, 0.6658, 0.9592, 0.5522, 0.9514, 0.5522, 0.9514, 0.6658, 0.9592, 0.7233, 1.007, 0.5231, 1.014, 0.5231, 1.014, 0.7233, 1.007, 0.8621, 1.029, 0.4844, 1.066, 0.6265, 0.8256, 0.6935, 0.8167, 0.7194, 0.8775, 0.6395, 0.8945, 0.6395, 0.8945, 0.7194, 0.8775, 0.7602, 0.9283, 0.6658, 0.9592, 0.6658, 0.9592, 0.7602, 0.9283, 0.8178, 0.9669, 0.7233, 1.007, 0.7233, 1.007, 0.8178, 0.9669, 0.8824, 0.9837, 0.8621, 1.029, 0.4433, 0.7667, 0.4214, 0.8277, 0.3699, 0.7902, 0.3952, 0.7346, 0.3952, 0.7346, 0.3699, 0.7902, 0.3263, 0.749, 0.3523, 0.6995, 0.3523, 0.6995, 0.3263, 0.749, 0.2863, 0.7064, 0.3126, 0.6626, 0.3126, 0.6626, 0.2863, 0.7064, 0.2477, 0.6634, 0.2749, 0.6242, 0.4214, 0.8277, 0.3877, 0.8865, 0.3337, 0.8446, 0.3699, 0.7902, 0.3699, 0.7902, 0.3337, 0.8446, 0.2925, 0.7983, 0.3263, 0.749, 0.3263, 0.749, 0.2925, 0.7983, 0.2563, 0.7505, 0.2863, 0.7064, 0.2863, 0.7064, 0.2563, 0.7505, 0.2189, 0.7041, 0.2477, 0.6634, 0.3877, 0.8865, 0.3311, 0.9378, 0.2793, 0.8923, 0.3337, 0.8446, 0.3337, 0.8446, 0.2793, 0.8923, 0.2445, 0.8422, 0.2925, 0.7983, 0.2925, 0.7983, 0.2445, 0.8422, 0.2189, 0.7915, 0.2563, 0.7505, 0.2563, 0.7505, 0.2189, 0.7915, 0.1884, 0.7429, 0.2189, 0.7041, 0.3311, 0.9378, 0.2388, 0.9775, 0.2019, 0.928, 0.2793, 0.8923, 0.2793, 0.8923, 0.2019, 0.928, 0.1794, 0.8739, 0.2445, 0.8422, 0.2445, 0.8422, 0.1794, 0.8739, 0.165, 0.8202, 0.2189, 0.7915, 0.2189, 0.7915, 0.165, 0.8202, 0.159, 0.7742, 0.1884, 0.7429, 0.1623, 0.4032, 0.1789, 0.273, 0.216, 0.2703, 0.2075, 0.3689, 0.2075, 0.3689, 0.216, 0.2703, 0.2562, 0.2706, 0.2526, 0.3494, 0.2526, 0.3494, 0.2562, 0.2706, 0.2996, 0.2705, 0.2983, 0.3381, 0.2983, 0.3381, 0.2996, 0.2705, 0.3455, 0.2691, 0.3445, 0.3311, 0.1789, 0.273, 0.1665, 0.1923, 0.21, 0.1878, 0.216, 0.2703, 0.216, 0.2703, 0.21, 0.1878, 0.2541, 0.193, 0.2562, 0.2706, 0.2562, 0.2706, 0.2541, 0.193, 0.2993, 0.2001, 0.2996, 0.2705, 0.2996, 0.2705, 0.2993, 0.2001, 0.3462, 0.2035, 0.3455, 0.2691, 0.1665, 0.1923, 0.1434, 0.1163, 0.1939, 0.107, 0.21, 0.1878, 0.21, 0.1878, 0.1939, 0.107, 0.2457, 0.1149, 0.2541, 0.193, 0.2541, 0.193, 0.2457, 0.1149, 0.2947, 0.1306, 0.2993, 0.2001, 0.2993, 0.2001, 0.2947, 0.1306, 0.3441, 0.1401, 0.3462, 0.2035, 0.1434, 0.1163, 0.1057, 0.04856, 0.1688, 0.02699, 0.1939, 0.107, 0.1939, 0.107, 0.1688, 0.02699, 0.2382, 0.03935, 0.2457, 0.1149, 0.2457, 0.1149, 0.2382, 0.03935, 0.2976, 0.06123, 0.2947, 0.1306, 0.2947, 0.1306, 0.2976, 0.06123, 0.3404, 0.0878, 0.3441, 0.1401, 0.1623, 0.4032, 0.2075, 0.3689, 0.2186, 0.4416, 0.1784, 0.4783, 0.1784, 0.4783, 0.2186, 0.4416, 0.2399, 0.5, 0.2054, 0.536, 0.2054, 0.536, 0.2399, 0.5, 0.2679, 0.5481, 0.2385, 0.5832, 0.2385, 0.5832, 0.2679, 0.5481, 0.3007, 0.5883, 0.2749, 0.6242, 0.2075, 0.3689, 0.2526, 0.3494, 0.2603, 0.4152, 0.2186, 0.4416, 0.2186, 0.4416, 0.2603, 0.4152, 0.2758, 0.4708, 0.2399, 0.5, 0.2399, 0.5, 0.2758, 0.4708, 0.2976, 0.5177, 0.2679, 0.5481, 0.2679, 0.5481, 0.2976, 0.5177, 0.3255, 0.5563, 0.3007, 0.5883, 0.2526, 0.3494, 0.2983, 0.3381, 0.3033, 0.3972, 0.2603, 0.4152, 0.2603, 0.4152, 0.3033, 0.3972, 0.3135, 0.4486, 0.2758, 0.4708, 0.2758, 0.4708, 0.3135, 0.4486, 0.3281, 0.4924, 0.2976, 0.5177, 0.2976, 0.5177, 0.3281, 0.4924, 0.3494, 0.5283, 0.3255, 0.5563, 0.2983, 0.3381, 0.3445, 0.3311, 0.3476, 0.3861, 0.3033, 0.3972, 0.3033, 0.3972, 0.3476, 0.3861, 0.3537, 0.4341, 0.3135, 0.4486, 0.3135, 0.4486, 0.3537, 0.4341, 0.3617, 0.4753, 0.3281, 0.4924, 0.3281, 0.4924, 0.3617, 0.4753, 0.3709, 0.5067, 0.3494, 0.5283, 0.1623, 0.4032, 0.1784, 0.4783, 0.1394, 0.525, 0.1168, 0.457, 0.1168, 0.457, 0.1394, 0.525, 0.1017, 0.5778, 0.07262, 0.5213, 0.07262, 0.5213, 0.1017, 0.5778, 0.06522, 0.6331, 0.03129, 0.5828, 0.03129, 0.5828, 0.06522, 0.6331, 0.02973, 0.6894, -0.007483, 0.6374, 0.1784, 0.4783, 0.2054, 0.536, 0.1715, 0.5778, 0.1394, 0.525, 0.1394, 0.525, 0.1715, 0.5778, 0.1378, 0.6248, 0.1017, 0.5778, 0.1017, 0.5778, 0.1378, 0.6248, 0.1042, 0.6762, 0.06522, 0.6331, 0.06522, 0.6331, 0.1042, 0.6762, 0.07205, 0.7332, 0.02973, 0.6894, 0.2054, 0.536, 0.2385, 0.5832, 0.2086, 0.6223, 0.1715, 0.5778, 0.1715, 0.5778, 0.2086, 0.6223, 0.1779, 0.6645, 0.1378, 0.6248, 0.1378, 0.6248, 0.1779, 0.6645, 0.1464, 0.7086, 0.1042, 0.6762, 0.1042, 0.6762, 0.1464, 0.7086, 0.1176, 0.7614, 0.07205, 0.7332, 0.2385, 0.5832, 0.2749, 0.6242, 0.2477, 0.6634, 0.2086, 0.6223, 0.2086, 0.6223, 0.2477, 0.6634, 0.2189, 0.7041, 0.1779, 0.6645, 0.1779, 0.6645, 0.2189, 0.7041, 0.1884, 0.7429, 0.1464, 0.7086, 0.1464, 0.7086, 0.1884, 0.7429, 0.159, 0.7742, 0.1176, 0.7614, 0.1623, 0.4032, 0.1168, 0.457, 0.1438, 0.2858, 0.1789, 0.273, 0.1789, 0.273, 0.1438, 0.2858, 0.1255, 0.2116, 0.1665, 0.1923, 0.1665, 0.1923, 0.1255, 0.2116, 0.09895, 0.1432, 0.1434, 0.1163, 0.1434, 0.1163, 0.09895, 0.1432, 0.05762, 0.08716, 0.1057, 0.04856, 0.1168, 0.457, 0.07262, 0.5213, 0.1093, 0.3094, 0.1438, 0.2858, 0.1438, 0.2858, 0.1093, 0.3094, 0.08773, 0.2429, 0.1255, 0.2116, 0.1255, 0.2116, 0.08773, 0.2429, 0.06153, 0.1811, 0.09895, 0.1432, 0.09895, 0.1432, 0.06153, 0.1811, 0.02209, 0.1343, 0.05762, 0.08716, 0.07262, 0.5213, 0.03129, 0.5828, 0.07455, 0.341, 0.1093, 0.3094, 0.1093, 0.3094, 0.07455, 0.341, 0.05206, 0.2816, 0.08773, 0.2429, 0.08773, 0.2429, 0.05206, 0.2816, 0.02938, 0.2244, 0.06153, 0.1811, 0.06153, 0.1811, 0.02938, 0.2244, -0.004102, 0.1843, 0.02209, 0.1343, 0.03129, 0.5828, -0.007483, 0.6374, 0.0382, 0.3782, 0.07455, 0.341, 0.07455, 0.341, 0.0382, 0.3782, 0.01543, 0.3214, 0.05206, 0.2816, 0.05206, 0.2816, 0.01543, 0.3214, -0.003564, 0.2649, 0.02938, 0.2244, 0.02938, 0.2244, -0.003564, 0.2649, -0.02429, 0.2255, -0.004102, 0.1843, -0.1516, 0.7585, -0.1308, 0.5639, -0.08546, 0.521, -0.1154, 0.7469, -0.1154, 0.7469, -0.08546, 0.521, -0.04185, 0.4701, -0.07979, 0.7204, -0.07979, 0.7204, -0.04185, 0.4701, -0.0005904, 0.4207, -0.04424, 0.6835, -0.04424, 0.6835, -0.0005904, 0.4207, 0.0382, 0.3782, -0.007483, 0.6374, -0.1308, 0.5639, -0.1449, 0.4727, -0.1039, 0.4395, -0.08546, 0.521, -0.08546, 0.521, -0.1039, 0.4395, -0.06375, 0.3997, -0.04185, 0.4701, -0.04185, 0.4701, -0.06375, 0.3997, -0.02412, 0.3586, -0.0005904, 0.4207, -0.0005904, 0.4207, -0.02412, 0.3586, 0.01543, 0.3214, 0.0382, 0.3782, -0.1449, 0.4727, -0.155, 0.3858, -0.1176, 0.358, -0.1039, 0.4395, -0.1039, 0.4395, -0.1176, 0.358, -0.08036, 0.3257, -0.06375, 0.3997, -0.06375, 0.3997, -0.08036, 0.3257, -0.04265, 0.2951, -0.02412, 0.3586, -0.02412, 0.3586, -0.04265, 0.2951, -0.003564, 0.2649, 0.01543, 0.3214, -0.155, 0.3858, -0.1676, 0.3099, -0.1308, 0.283, -0.1176, 0.358, -0.1176, 0.358, -0.1308, 0.283, -0.09505, 0.2543, -0.08036, 0.3257, -0.08036, 0.3257, -0.09505, 0.2543, -0.05855, 0.2333, -0.04265, 0.2951, -0.04265, 0.2951, -0.05855, 0.2333, -0.02429, 0.2255, -0.003564, 0.2649, -0.1516, 0.7585, -0.1154, 0.7469, -0.07249, 0.8494, -0.1172, 0.887, -0.1172, 0.887, -0.07249, 0.8494, 0.005317, 0.9169, -0.02332, 0.962, -0.02332, 0.962, 0.005317, 0.9169, 0.1165, 0.9514, 0.1451, 1.02, 0.1451, 1.02, 0.1165, 0.9514, 0.2019, 0.928, 0.2388, 0.9775, -0.1154, 0.7469, -0.07979, 0.7204, -0.03547, 0.8023, -0.07249, 0.8494, -0.07249, 0.8494, -0.03547, 0.8023, 0.02757, 0.8601, 0.005317, 0.9169, 0.005317, 0.9169, 0.02757, 0.8601, 0.1051, 0.8846, 0.1165, 0.9514, 0.1165, 0.9514, 0.1051, 0.8846, 0.1794, 0.8739, 0.2019, 0.928, -0.07979, 0.7204, -0.04424, 0.6835, -0.002965, 0.7473, -0.03547, 0.8023, -0.03547, 0.8023, -0.002965, 0.7473, 0.04779, 0.7967, 0.02757, 0.8601, 0.02757, 0.8601, 0.04779, 0.7967, 0.1055, 0.8215, 0.1051, 0.8846, 0.1051, 0.8846, 0.1055, 0.8215, 0.165, 0.8202, 0.1794, 0.8739, -0.04424, 0.6835, -0.007483, 0.6374, 0.02973, 0.6894, -0.002965, 0.7473, -0.002965, 0.7473, 0.02973, 0.6894, 0.07205, 0.7332, 0.04779, 0.7967, 0.04779, 0.7967, 0.07205, 0.7332, 0.1176, 0.7614, 0.1055, 0.8215, 0.1055, 0.8215, 0.1176, 0.7614, 0.159, 0.7742, 0.165, 0.8202, -0.1516, 0.7585, -0.1172, 0.887, -0.1678, 0.9199, -0.1874, 0.7422, -0.1874, 0.7422, -0.1678, 0.9199, -0.2225, 0.8576, -0.225, 0.724, 1.11, 0.724, 1.112, 0.8576, 1.068, 0.8233, 1.07, 0.7046, 1.07, 0.7046, 1.068, 0.8233, 1.024, 0.8001, 1.03, 0.6972, -0.1172, 0.887, -0.02332, 0.962, -0.05642, 0.9993, -0.1678, 0.9199, -0.1678, 0.9199, -0.05642, 0.9993, -0.2211, 1.007, -0.2225, 0.8576, 1.112, 0.8576, 1.114, 1.007, 1.053, 0.9332, 1.068, 0.8233, 1.068, 0.8233, 1.053, 0.9332, 1.001, 0.8874, 1.024, 0.8001, -0.02332, 0.962, 0.1451, 1.02, 0.1641, 1.073, -0.05642, 0.9993, 1.279, 0.9993, 1.499, 1.073, 1.074, 1.051, 1.114, 1.007, 1.114, 1.007, 1.074, 1.051, 0.9996, 0.9989, 1.053, 0.9332, 1.053, 0.9332, 0.9996, 0.9989, 0.9515, 0.9491, 1.001, 0.8874, 0.1451, 1.02, 0.2388, 0.9775, 0.3556, 1.007, 0.1641, 1.073, 1.499, 1.073, 1.691, 1.007, 0.4844, 1.066, 1.074, 1.051, 1.074, 1.051, 0.4844, 1.066, 0.8621, 1.029, 0.9996, 0.9989, 0.9996, 0.9989, 0.8621, 1.029, 0.8824, 0.9837, 0.9515, 0.9491, -0.1516, 0.7585, -0.1874, 0.7422, -0.1778, 0.5927, -0.1308, 0.5639, -0.1308, 0.5639, -0.1778, 0.5927, -0.1866, 0.4983, -0.1449, 0.4727, -0.1449, 0.4727, -0.1866, 0.4983, -0.1921, 0.4092, -0.155, 0.3858, -0.155, 0.3858, -0.1921, 0.4092, -0.2044, 0.3332, -0.1676, 0.3099, -0.1874, 0.7422, -0.225, 0.724, -0.2268, 0.611, -0.1778, 0.5927, -0.1778, 0.5927, -0.2268, 0.611, -0.2295, 0.5154, -0.1866, 0.4983, -0.1866, 0.4983, -0.2295, 0.5154, -0.2347, 0.4334, -0.1921, 0.4092, 1.143, 0.4092, 1.1, 0.4334, 1.098, 0.3603, 1.131, 0.3332, 1.11, 0.724, 1.07, 0.7046, 1.066, 0.6039, 1.108, 0.611, 1.108, 0.611, 1.066, 0.6039, 1.067, 0.5206, 1.105, 0.5154, 1.105, 0.5154, 1.067, 0.5206, 1.068, 0.4491, 1.1, 0.4334, 1.1, 0.4334, 1.068, 0.4491, 1.067, 0.3805, 1.098, 0.3603, 1.07, 0.7046, 1.03, 0.6972, 1.024, 0.5919, 1.066, 0.6039, 1.066, 0.6039, 1.024, 0.5919, 1.027, 0.5134, 1.067, 0.5206, 1.067, 0.5206, 1.027, 0.5134, 1.032, 0.4467, 1.068, 0.4491, 1.068, 0.4491, 1.032, 0.4467, 1.039, 0.3965, 1.067, 0.3805, 0.8796, 0.6204, 0.8576, 0.4041, 0.8964, 0.468, 0.9158, 0.6614, 0.9158, 0.6614, 0.8964, 0.468, 0.9377, 0.528, 0.9528, 0.6859, 0.9528, 0.6859, 0.9377, 0.528, 0.9804, 0.5692, 0.9912, 0.6941, 0.9912, 0.6941, 0.9804, 0.5692, 1.024, 0.5919, 1.03, 0.6972, 0.8576, 0.4041, 0.8828, 0.3396, 0.9161, 0.3958, 0.8964, 0.468, 0.8964, 0.468, 0.9161, 0.3958, 0.9505, 0.4487, 0.9377, 0.528, 0.9377, 0.528, 0.9505, 0.4487, 0.9874, 0.4893, 0.9804, 0.5692, 0.9804, 0.5692, 0.9874, 0.4893, 1.027, 0.5134, 1.024, 0.5919, 0.8828, 0.3396, 0.9087, 0.2733, 0.9389, 0.3266, 0.9161, 0.3958, 0.9161, 0.3958, 0.9389, 0.3266, 0.968, 0.3779, 0.9505, 0.4487, 0.9505, 0.4487, 0.968, 0.3779, 0.9978, 0.4201, 0.9874, 0.4893, 0.9874, 0.4893, 0.9978, 0.4201, 1.032, 0.4467, 1.027, 0.5134, 0.9087, 0.2733, 0.938, 0.2138, 0.9674, 0.2668, 0.9389, 0.3266, 0.9389, 0.3266, 0.9674, 0.2668, 0.9932, 0.3187, 0.968, 0.3779, 0.968, 0.3779, 0.9932, 0.3187, 1.018, 0.3643, 0.9978, 0.4201, 0.9978, 0.4201, 1.018, 0.3643, 1.039, 0.3965, 1.032, 0.4467, 0.8796, 0.6204, 0.9158, 0.6614, 0.8847, 0.7313, 0.8466, 0.6843, 0.8466, 0.6843, 0.8847, 0.7313, 0.8446, 0.7933, 0.8066, 0.744, 0.8066, 0.744, 0.8446, 0.7933, 0.7894, 0.8425, 0.7552, 0.7888, 0.7552, 0.7888, 0.7894, 0.8425, 0.7194, 0.8775, 0.6935, 0.8167, 0.9158, 0.6614, 0.9528, 0.6859, 0.9291, 0.7642, 0.8847, 0.7313, 0.8847, 0.7313, 0.9291, 0.7642, 0.8921, 0.8305, 0.8446, 0.7933, 0.8446, 0.7933, 0.8921, 0.8305, 0.8359, 0.8855, 0.7894, 0.8425, 0.7894, 0.8425, 0.8359, 0.8855, 0.7602, 0.9283, 0.7194, 0.8775, 0.9528, 0.6859, 0.9912, 0.6941, 0.9772, 0.7846, 0.9291, 0.7642, 0.9291, 0.7642, 0.9772, 0.7846, 0.9464, 0.8589, 0.8921, 0.8305, 0.8921, 0.8305, 0.9464, 0.8589, 0.8935, 0.9154, 0.8359, 0.8855, 0.8359, 0.8855, 0.8935, 0.9154, 0.8178, 0.9669, 0.7602, 0.9283, 0.9912, 0.6941, 1.03, 0.6972, 1.024, 0.8001, 0.9772, 0.7846, 0.9772, 0.7846, 1.024, 0.8001, 1.001, 0.8874, 0.9464, 0.8589, 0.9464, 0.8589, 1.001, 0.8874, 0.9515, 0.9491, 0.8935, 0.9154, 0.8935, 0.9154, 0.9515, 0.9491, 0.8824, 0.9837, 0.8178, 0.9669, 0.8796, 0.6204, 0.8466, 0.6843, 0.8129, 0.6256, 0.8426, 0.5645, 0.8426, 0.5645, 0.8129, 0.6256, 0.7789, 0.5606, 0.8019, 0.4942, 0.8019, 0.4942, 0.7789, 0.5606, 0.7408, 0.4985, 0.7567, 0.4261, 0.7567, 0.4261, 0.7408, 0.4985, 0.6982, 0.4539, 0.7097, 0.3849, 0.8466, 0.6843, 0.8066, 0.744, 0.7766, 0.6842, 0.8129, 0.6256, 0.8129, 0.6256, 0.7766, 0.6842, 0.7488, 0.6199, 0.7789, 0.5606, 0.7789, 0.5606, 0.7488, 0.6199, 0.7179, 0.5594, 0.7408, 0.4985, 0.7408, 0.4985, 0.7179, 0.5594, 0.6807, 0.5124, 0.6982, 0.4539, 0.8066, 0.744, 0.7552, 0.7888, 0.7307, 0.7274, 0.7766, 0.6842, 0.7766, 0.6842, 0.7307, 0.7274, 0.7102, 0.6641, 0.7488, 0.6199, 0.7488, 0.6199, 0.7102, 0.6641, 0.6882, 0.6057, 0.7179, 0.5594, 0.7179, 0.5594, 0.6882, 0.6057, 0.6589, 0.5597, 0.6807, 0.5124, 0.7552, 0.7888, 0.6935, 0.8167, 0.6764, 0.7524, 0.7307, 0.7274, 0.7307, 0.7274, 0.6764, 0.7524, 0.6633, 0.6897, 0.7102, 0.6641, 0.7102, 0.6641, 0.6633, 0.6897, 0.6504, 0.6333, 0.6882, 0.6057, 0.6882, 0.6057, 0.6504, 0.6333, 0.636, 0.5914, 0.6589, 0.5597, 0.8796, 0.6204, 0.8426, 0.5645, 0.8207, 0.3509, 0.8576, 0.4041, 0.8576, 0.4041, 0.8207, 0.3509, 0.8476, 0.2901, 0.8828, 0.3396, 0.8828, 0.3396, 0.8476, 0.2901, 0.8734, 0.2273, 0.9087, 0.2733, 0.9087, 0.2733, 0.8734, 0.2273, 0.9007, 0.168, 0.938, 0.2138, 0.8426, 0.5645, 0.8019, 0.4942, 0.7843, 0.3137, 0.8207, 0.3509, 0.8207, 0.3509, 0.7843, 0.3137, 0.8075, 0.2541, 0.8476, 0.2901, 0.8476, 0.2901, 0.8075, 0.2541, 0.8309, 0.1963, 0.8734, 0.2273, 0.8734, 0.2273, 0.8309, 0.1963, 0.8535, 0.1386, 0.9007, 0.168, 0.8019, 0.4942, 0.7567, 0.4261, 0.7468, 0.2974, 0.7843, 0.3137, 0.7843, 0.3137, 0.7468, 0.2974, 0.7619, 0.2343, 0.8075, 0.2541, 0.8075, 0.2541, 0.7619, 0.2343, 0.7826, 0.1805, 0.8309, 0.1963, 0.8309, 0.1963, 0.7826, 0.1805, 0.8016, 0.1267, 0.8535, 0.1386, 0.7567, 0.4261, 0.7097, 0.3849, 0.707, 0.2946, 0.7468, 0.2974, 0.7468, 0.2974, 0.707, 0.2946, 0.7151, 0.2262, 0.7619, 0.2343, 0.7619, 0.2343, 0.7151, 0.2262, 0.7328, 0.169, 0.7826, 0.1805, 0.7826, 0.1805, 0.7328, 0.169, 0.7565, 0.1254, 0.8016, 0.1267, 0.528, 0.329, 0.5222, 0.3908, 0.4798, 0.3846, 0.4831, 0.3247, 0.4831, 0.3247, 0.4798, 0.3846, 0.4368, 0.3809, 0.4376, 0.3237, 0.4376, 0.3237, 0.4368, 0.3809, 0.3926, 0.3814, 0.3911, 0.3265, 0.3911, 0.3265, 0.3926, 0.3814, 0.3476, 0.3861, 0.3445, 0.3311, 0.5222, 0.3908, 0.5146, 0.4462, 0.4757, 0.4386, 0.4798, 0.3846, 0.4798, 0.3846, 0.4757, 0.4386, 0.4365, 0.4327, 0.4368, 0.3809, 0.4368, 0.3809, 0.4365, 0.4327, 0.3957, 0.4302, 0.3926, 0.3814, 0.3926, 0.3814, 0.3957, 0.4302, 0.3537, 0.4341, 0.3476, 0.3861, 0.5146, 0.4462, 0.5055, 0.497, 0.4698, 0.4882, 0.4757, 0.4386, 0.4757, 0.4386, 0.4698, 0.4882, 0.4348, 0.4805, 0.4365, 0.4327, 0.4365, 0.4327, 0.4348, 0.4805, 0.3997, 0.4735, 0.3957, 0.4302, 0.3957, 0.4302, 0.3997, 0.4735, 0.3617, 0.4753, 0.3537, 0.4341, 0.5055, 0.497, 0.495, 0.5457, 0.4611, 0.5353, 0.4698, 0.4882, 0.4698, 0.4882, 0.4611, 0.5353, 0.4284, 0.5256, 0.4348, 0.4805, 0.4348, 0.4805, 0.4284, 0.5256, 0.3976, 0.5153, 0.3997, 0.4735, 0.3997, 0.4735, 0.3976, 0.5153, 0.3709, 0.5067, 0.3617, 0.4753, 0.528, 0.329, 0.4831, 0.3247, 0.4866, 0.2575, 0.5322, 0.259, 0.5322, 0.259, 0.4866, 0.2575, 0.4909, 0.1818, 0.5385, 0.1806, 0.5385, 0.1806, 0.4909, 0.1818, 0.497, 0.09959, 0.552, 0.09662, 0.552, 0.09662, 0.497, 0.09959, 0.5039, 0.01945, 0.5785, 0.01544, 0.4831, 0.3247, 0.4376, 0.3237, 0.44, 0.2599, 0.4866, 0.2575, 0.4866, 0.2575, 0.44, 0.2599, 0.4428, 0.1887, 0.4909, 0.1818, 0.4909, 0.1818, 0.4428, 0.1887, 0.4435, 0.1115, 0.497, 0.09959, 0.497, 0.09959, 0.4435, 0.1115, 0.4342, 0.03565, 0.5039, 0.01945, 0.4376, 0.3237, 0.3911, 0.3265, 0.3926, 0.2647, 0.44, 0.2599, 0.44, 0.2599, 0.3926, 0.2647, 0.3943, 0.1977, 0.4428, 0.1887, 0.4428, 0.1887, 0.3943, 0.1977, 0.3941, 0.1285, 0.4435, 0.1115, 0.4435, 0.1115, 0.3941, 0.1285, 0.3785, 0.0598, 0.4342, 0.03565, 0.3911, 0.3265, 0.3445, 0.3311, 0.3455, 0.2691, 0.3926, 0.2647, 0.3926, 0.2647, 0.3455, 0.2691, 0.3462, 0.2035, 0.3943, 0.1977, 0.3943, 0.1977, 0.3462, 0.2035, 0.3441, 0.1401, 0.3941, 0.1285, 0.3941, 0.1285, 0.3441, 0.1401, 0.3404, 0.0878, 0.3785, 0.0598, 0.528, 0.329, 0.5322, 0.259, 0.577, 0.2657, 0.5727, 0.3367, 0.5727, 0.3367, 0.577, 0.2657, 0.621, 0.2761, 0.6177, 0.3481, 0.6177, 0.3481, 0.621, 0.2761, 0.6646, 0.2871, 0.6633, 0.3632, 0.6633, 0.3632, 0.6646, 0.2871, 0.707, 0.2946, 0.7097, 0.3849, 0.5322, 0.259, 0.5385, 0.1806, 0.5845, 0.1874, 0.577, 0.2657, 0.577, 0.2657, 0.5845, 0.1874, 0.6286, 0.2, 0.621, 0.2761, 0.621, 0.2761, 0.6286, 0.2, 0.6715, 0.2145, 0.6646, 0.2871, 0.6646, 0.2871, 0.6715, 0.2145, 0.7151, 0.2262, 0.707, 0.2946, 0.5385, 0.1806, 0.552, 0.09662, 0.6038, 0.1057, 0.5845, 0.1874, 0.5845, 0.1874, 0.6038, 0.1057, 0.6498, 0.1247, 0.6286, 0.2, 0.6286, 0.2, 0.6498, 0.1247, 0.691, 0.1485, 0.6715, 0.2145, 0.6715, 0.2145, 0.691, 0.1485, 0.7328, 0.169, 0.7151, 0.2262, 0.552, 0.09662, 0.5785, 0.01544, 0.6451, 0.02816, 0.6038, 0.1057, 0.6038, 0.1057, 0.6451, 0.02816, 0.6949, 0.0579, 0.6498, 0.1247, 0.6498, 0.1247, 0.6949, 0.0579, 0.7309, 0.09275, 0.691, 0.1485, 0.691, 0.1485, 0.7309, 0.09275, 0.7565, 0.1254, 0.7328, 0.169, 0.528, 0.329, 0.5727, 0.3367, 0.565, 0.399, 0.5222, 0.3908, 0.5222, 0.3908, 0.565, 0.399, 0.5545, 0.4546, 0.5146, 0.4462, 0.5146, 0.4462, 0.5545, 0.4546, 0.5425, 0.5062, 0.5055, 0.497, 0.5055, 0.497, 0.5425, 0.5062, 0.5307, 0.5575, 0.495, 0.5457, 0.5727, 0.3367, 0.6177, 0.3481, 0.6086, 0.4108, 0.565, 0.399, 0.565, 0.399, 0.6086, 0.4108, 0.5957, 0.4664, 0.5545, 0.4546, 0.5545, 0.4546, 0.5957, 0.4664, 0.5806, 0.5175, 0.5425, 0.5062, 0.5425, 0.5062, 0.5806, 0.5175, 0.5673, 0.5696, 0.5307, 0.5575, 0.6177, 0.3481, 0.6633, 0.3632, 0.6533, 0.4278, 0.6086, 0.4108, 0.6086, 0.4108, 0.6533, 0.4278, 0.6382, 0.4843, 0.5957, 0.4664, 0.5957, 0.4664, 0.6382, 0.4843, 0.6197, 0.5324, 0.5806, 0.5175, 0.5806, 0.5175, 0.6197, 0.5324, 0.6037, 0.5815, 0.5673, 0.5696, 0.6633, 0.3632, 0.7097, 0.3849, 0.6982, 0.4539, 0.6533, 0.4278, 0.6533, 0.4278, 0.6982, 0.4539, 0.6807, 0.5124, 0.6382, 0.4843, 0.6382, 0.4843, 0.6807, 0.5124, 0.6589, 0.5597, 0.6197, 0.5324, 0.6197, 0.5324, 0.6589, 0.5597, 0.636, 0.5914, 0.6037, 0.5815])
me_cube.materials.append(mat_pedra)
me_cube.use_remesh_preserve_volume = False
me_cube.use_remesh_preserve_attributes = False
me_cube.use_mirror_vertex_groups = False
me_cube.update()

# ---- objects
ob_cube = bpy.data.objects.new('Cube', me_cube)
ob_lamp = bpy.data.objects.new('Lamp', light_lamp)
ob_camera = bpy.data.objects.new('Camera', cam_camera)

# ---- transforms, parenting, visibility, modifiers, constraints
ob_cube.location = (0.0, 0.0, 0.0)
ob_cube.lock_rotations_4d = False
ob_cube.empty_display_type = 'ARROWS'
ob_cube.lineart.crease_threshold = 0.0
ob_lamp.location = (3.956, 2.025, 5.757)
ob_lamp.rotation_euler = (0.6451, 0.0568, 1.866)
ob_lamp.lock_rotations_4d = False
ob_lamp.empty_display_type = 'ARROWS'
ob_lamp.color = (0.0, 0.0, 0.0, 0.0)
ob_lamp.lineart.crease_threshold = 0.0
ob_camera.location = (7.481, -6.508, 5.344)
ob_camera.rotation_euler = (1.109, 0.0, 0.8149)
ob_camera.lock_rotations_4d = False
ob_camera.empty_display_type = 'ARROWS'
ob_camera.color = (0.0, 0.0, 0.0, 0.0)
ob_camera.display_type = 'WIRE'
ob_camera.lineart.crease_threshold = 0.0

# ---- collection membership
col_collection_1.objects.link(ob_cube)
col_collection_1.objects.link(ob_lamp)
col_collection_1.objects.link(ob_camera)

# ---- scene / render settings (as saved in the file)
scene.camera = ob_camera
scene.frame_start = 1; scene.frame_end = 250; scene.frame_set(1)
scene.render.engine = 'CYCLES'
scene.render.resolution_percentage = 50
scene.render.dither_intensity = 0.0
scene.cycles.use_denoising = False
scene.cycles.samples = 128
scene.cycles.sampling_pattern = 'TABULATED_SOBOL'
scene.cycles.use_adaptive_sampling = False
scene.cycles.use_light_tree = False
scene.cycles.blur_glossy = 0.0
scene.cycles.sample_clamp_indirect = 0.0
scene.view_settings.view_transform = 'Standard'
bpy.context.view_layer.update()
